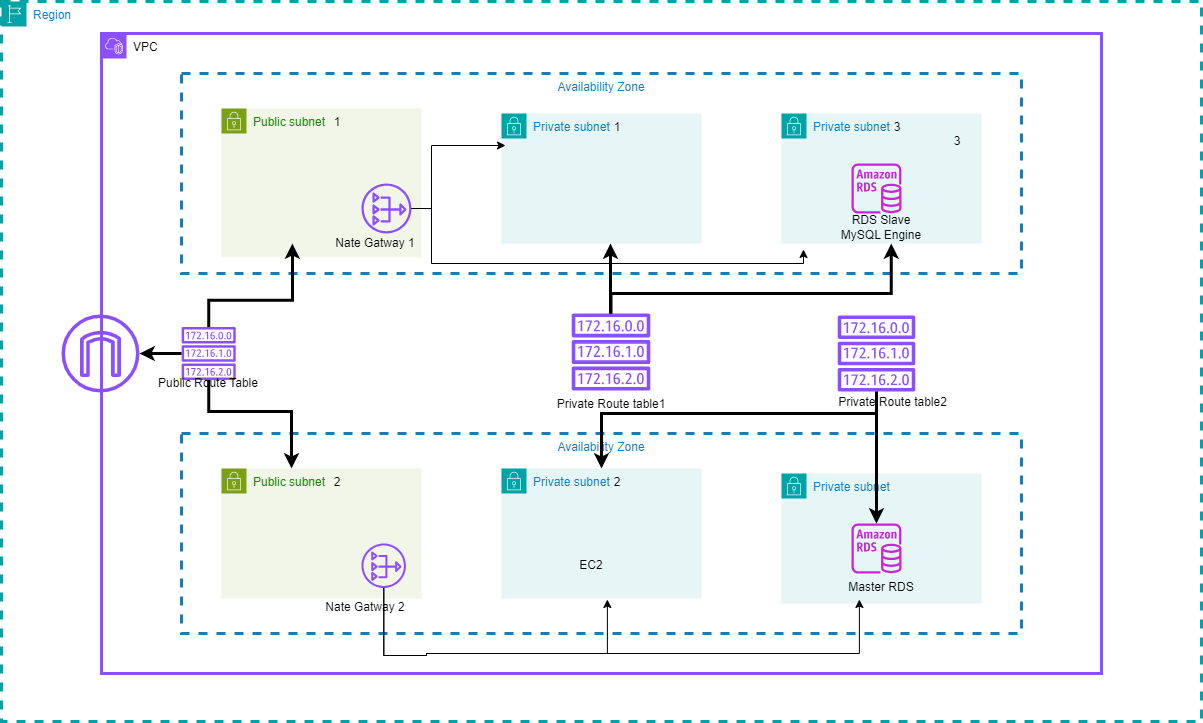

The diagram above was exported from draw.io. Its source (the exported page's mxGraphModel, read from the mxfile embedded in the PNG):
<mxGraphModel dx="3134" dy="780" grid="1" gridSize="14" guides="1" tooltips="1" connect="1" arrows="1" fold="1" page="1" pageScale="1" pageWidth="850" pageHeight="1100" math="0" shadow="0">
  <root>
    <mxCell id="0" />
    <mxCell id="1" parent="0" />
    <mxCell id="3kNOcZeTvmr1J5SauRcm-1" value="Region" style="points=[[0,0],[0.25,0],[0.5,0],[0.75,0],[1,0],[1,0.25],[1,0.5],[1,0.75],[1,1],[0.75,1],[0.5,1],[0.25,1],[0,1],[0,0.75],[0,0.5],[0,0.25]];outlineConnect=0;gradientColor=none;whiteSpace=wrap;fontSize=12;fontStyle=0;container=1;pointerEvents=0;collapsible=0;recursiveResize=0;shape=mxgraph.aws4.group;grIcon=mxgraph.aws4.group_region;strokeColor=#00A4A6;fillColor=none;verticalAlign=top;align=left;spacingLeft=30;fontColor=#147EBA;dashed=1;strokeWidth=3;html=1;" vertex="1" parent="1">
      <mxGeometry x="-1246" y="80" width="1200" height="720" as="geometry" />
    </mxCell>
    <mxCell id="3kNOcZeTvmr1J5SauRcm-3" value="VPC" style="points=[[0,0],[0.25,0],[0.5,0],[0.75,0],[1,0],[1,0.25],[1,0.5],[1,0.75],[1,1],[0.75,1],[0.5,1],[0.25,1],[0,1],[0,0.75],[0,0.5],[0,0.25]];outlineConnect=0;gradientColor=none;whiteSpace=wrap;container=1;pointerEvents=0;collapsible=0;recursiveResize=0;shape=mxgraph.aws4.group;grIcon=mxgraph.aws4.group_vpc2;strokeColor=#8C4FFF;fillColor=none;verticalAlign=top;align=left;spacingLeft=30;dashed=0;strokeWidth=3;html=1;" vertex="1" parent="3kNOcZeTvmr1J5SauRcm-1">
      <mxGeometry x="100" y="32" width="1000" height="640" as="geometry" />
    </mxCell>
    <mxCell id="3kNOcZeTvmr1J5SauRcm-4" value="Availability Zone" style="fillColor=none;strokeColor=#147EBA;dashed=1;verticalAlign=top;fontStyle=0;fontColor=#147EBA;whiteSpace=wrap;strokeWidth=3;html=1;" vertex="1" parent="3kNOcZeTvmr1J5SauRcm-3">
      <mxGeometry x="80" y="40" width="840" height="200" as="geometry" />
    </mxCell>
    <mxCell id="3kNOcZeTvmr1J5SauRcm-5" value="Availability Zone" style="fillColor=none;strokeColor=#147EBA;dashed=1;verticalAlign=top;fontStyle=0;fontColor=#147EBA;whiteSpace=wrap;strokeWidth=3;html=1;" vertex="1" parent="3kNOcZeTvmr1J5SauRcm-3">
      <mxGeometry x="80" y="400" width="840" height="200" as="geometry" />
    </mxCell>
    <mxCell id="3kNOcZeTvmr1J5SauRcm-6" value="Public subnet" style="points=[[0,0],[0.25,0],[0.5,0],[0.75,0],[1,0],[1,0.25],[1,0.5],[1,0.75],[1,1],[0.75,1],[0.5,1],[0.25,1],[0,1],[0,0.75],[0,0.5],[0,0.25]];outlineConnect=0;gradientColor=none;whiteSpace=wrap;fontSize=12;fontStyle=0;container=1;pointerEvents=0;collapsible=0;recursiveResize=0;shape=mxgraph.aws4.group;grIcon=mxgraph.aws4.group_security_group;grStroke=0;strokeColor=#7AA116;fillColor=#F2F6E8;verticalAlign=top;align=left;spacingLeft=30;fontColor=#248814;dashed=0;strokeWidth=3;html=1;" vertex="1" parent="3kNOcZeTvmr1J5SauRcm-3">
      <mxGeometry x="120" y="75" width="200" height="149" as="geometry" />
    </mxCell>
    <mxCell id="3kNOcZeTvmr1J5SauRcm-44" value="Nate Gatway 1" style="text;html=1;align=center;verticalAlign=middle;whiteSpace=wrap;rounded=0;" vertex="1" parent="3kNOcZeTvmr1J5SauRcm-6">
      <mxGeometry x="108" y="121" width="92" height="28" as="geometry" />
    </mxCell>
    <mxCell id="3kNOcZeTvmr1J5SauRcm-8" value="Public subnet" style="points=[[0,0],[0.25,0],[0.5,0],[0.75,0],[1,0],[1,0.25],[1,0.5],[1,0.75],[1,1],[0.75,1],[0.5,1],[0.25,1],[0,1],[0,0.75],[0,0.5],[0,0.25]];outlineConnect=0;gradientColor=none;whiteSpace=wrap;fontSize=12;fontStyle=0;container=1;pointerEvents=0;collapsible=0;recursiveResize=0;shape=mxgraph.aws4.group;grIcon=mxgraph.aws4.group_security_group;grStroke=0;strokeColor=#7AA116;fillColor=#F2F6E8;verticalAlign=top;align=left;spacingLeft=30;fontColor=#248814;dashed=0;strokeWidth=3;html=1;" vertex="1" parent="3kNOcZeTvmr1J5SauRcm-3">
      <mxGeometry x="120" y="435" width="200" height="130" as="geometry" />
    </mxCell>
    <mxCell id="3kNOcZeTvmr1J5SauRcm-28" value="" style="sketch=0;outlineConnect=0;fontColor=#232F3E;gradientColor=none;fillColor=#8C4FFF;strokeColor=none;dashed=0;verticalLabelPosition=bottom;verticalAlign=top;align=center;fontSize=12;fontStyle=0;aspect=fixed;pointerEvents=1;shape=mxgraph.aws4.nat_gateway;strokeWidth=3;html=1;" vertex="1" parent="3kNOcZeTvmr1J5SauRcm-8">
      <mxGeometry x="140" y="75" width="44.5" height="44.5" as="geometry" />
    </mxCell>
    <mxCell id="3kNOcZeTvmr1J5SauRcm-49" value="2" style="text;html=1;align=center;verticalAlign=middle;whiteSpace=wrap;rounded=0;" vertex="1" parent="3kNOcZeTvmr1J5SauRcm-8">
      <mxGeometry x="70" width="92" height="28" as="geometry" />
    </mxCell>
    <mxCell id="3kNOcZeTvmr1J5SauRcm-9" value="Private subnet" style="points=[[0,0],[0.25,0],[0.5,0],[0.75,0],[1,0],[1,0.25],[1,0.5],[1,0.75],[1,1],[0.75,1],[0.5,1],[0.25,1],[0,1],[0,0.75],[0,0.5],[0,0.25]];outlineConnect=0;gradientColor=none;whiteSpace=wrap;fontSize=12;fontStyle=0;container=1;pointerEvents=0;collapsible=0;recursiveResize=0;shape=mxgraph.aws4.group;grIcon=mxgraph.aws4.group_security_group;grStroke=0;strokeColor=#00A4A6;fillColor=#E6F6F7;verticalAlign=top;align=left;spacingLeft=30;fontColor=#147EBA;dashed=0;strokeWidth=3;html=1;" vertex="1" parent="3kNOcZeTvmr1J5SauRcm-3">
      <mxGeometry x="400" y="80" width="200" height="130" as="geometry" />
    </mxCell>
    <mxCell id="3kNOcZeTvmr1J5SauRcm-10" value="Private subnet" style="points=[[0,0],[0.25,0],[0.5,0],[0.75,0],[1,0],[1,0.25],[1,0.5],[1,0.75],[1,1],[0.75,1],[0.5,1],[0.25,1],[0,1],[0,0.75],[0,0.5],[0,0.25]];outlineConnect=0;gradientColor=none;whiteSpace=wrap;fontSize=12;fontStyle=0;container=1;pointerEvents=0;collapsible=0;recursiveResize=0;shape=mxgraph.aws4.group;grIcon=mxgraph.aws4.group_security_group;grStroke=0;strokeColor=#00A4A6;fillColor=#E6F6F7;verticalAlign=top;align=left;spacingLeft=30;fontColor=#147EBA;dashed=0;strokeWidth=3;html=1;" vertex="1" parent="3kNOcZeTvmr1J5SauRcm-3">
      <mxGeometry x="680" y="80" width="200" height="130" as="geometry" />
    </mxCell>
    <mxCell id="3kNOcZeTvmr1J5SauRcm-47" value="RDS Slave MySQL Engine" style="text;html=1;align=center;verticalAlign=middle;whiteSpace=wrap;rounded=0;" vertex="1" parent="3kNOcZeTvmr1J5SauRcm-10">
      <mxGeometry x="54" y="100" width="92" height="28" as="geometry" />
    </mxCell>
    <mxCell id="3kNOcZeTvmr1J5SauRcm-11" value="Private subnet" style="points=[[0,0],[0.25,0],[0.5,0],[0.75,0],[1,0],[1,0.25],[1,0.5],[1,0.75],[1,1],[0.75,1],[0.5,1],[0.25,1],[0,1],[0,0.75],[0,0.5],[0,0.25]];outlineConnect=0;gradientColor=none;whiteSpace=wrap;fontSize=12;fontStyle=0;container=1;pointerEvents=0;collapsible=0;recursiveResize=0;shape=mxgraph.aws4.group;grIcon=mxgraph.aws4.group_security_group;grStroke=0;strokeColor=#00A4A6;fillColor=#E6F6F7;verticalAlign=top;align=left;spacingLeft=30;fontColor=#147EBA;dashed=0;strokeWidth=3;html=1;" vertex="1" parent="3kNOcZeTvmr1J5SauRcm-3">
      <mxGeometry x="400" y="435" width="200" height="130" as="geometry" />
    </mxCell>
    <mxCell id="3kNOcZeTvmr1J5SauRcm-63" value="EC2&lt;span style=&quot;color: rgba(0, 0, 0, 0); font-family: monospace; font-size: 0px; text-align: start; text-wrap: nowrap;&quot;&gt;%3CmxGraphModel%3E%3Croot%3E%3CmxCell%20id%3D%220%22%2F%3E%3CmxCell%20id%3D%221%22%20parent%3D%220%22%2F%3E%3CmxCell%20id%3D%222%22%20value%3D%22Nate%20Gatway%201%22%20style%3D%22text%3Bhtml%3D1%3Balign%3Dcenter%3BverticalAlign%3Dmiddle%3BwhiteSpace%3Dwrap%3Brounded%3D0%3B%22%20vertex%3D%221%22%20parent%3D%221%22%3E%3CmxGeometry%20x%3D%22-918%22%20y%3D%22308%22%20width%3D%2292%22%20height%3D%2228%22%20as%3D%22geometry%22%2F%3E%3C%2FmxCell%3E%3C%2Froot%3E%3C%2FmxGraphModel%3E&lt;/span&gt;" style="text;html=1;align=center;verticalAlign=middle;whiteSpace=wrap;rounded=0;" vertex="1" parent="3kNOcZeTvmr1J5SauRcm-11">
      <mxGeometry x="44" y="83.25" width="92" height="28" as="geometry" />
    </mxCell>
    <mxCell id="3kNOcZeTvmr1J5SauRcm-12" value="Private subnet" style="points=[[0,0],[0.25,0],[0.5,0],[0.75,0],[1,0],[1,0.25],[1,0.5],[1,0.75],[1,1],[0.75,1],[0.5,1],[0.25,1],[0,1],[0,0.75],[0,0.5],[0,0.25]];outlineConnect=0;gradientColor=none;whiteSpace=wrap;fontSize=12;fontStyle=0;container=1;pointerEvents=0;collapsible=0;recursiveResize=0;shape=mxgraph.aws4.group;grIcon=mxgraph.aws4.group_security_group;grStroke=0;strokeColor=#00A4A6;fillColor=#E6F6F7;verticalAlign=top;align=left;spacingLeft=30;fontColor=#147EBA;dashed=0;strokeWidth=3;html=1;" vertex="1" parent="3kNOcZeTvmr1J5SauRcm-3">
      <mxGeometry x="680" y="440" width="200" height="130" as="geometry" />
    </mxCell>
    <mxCell id="3kNOcZeTvmr1J5SauRcm-15" value="" style="sketch=0;outlineConnect=0;fontColor=#232F3E;gradientColor=none;fillColor=#C925D1;strokeColor=none;dashed=0;verticalLabelPosition=bottom;verticalAlign=top;align=center;fontSize=12;fontStyle=0;aspect=fixed;pointerEvents=1;shape=mxgraph.aws4.rds_instance;strokeWidth=3;html=1;" vertex="1" parent="3kNOcZeTvmr1J5SauRcm-12">
      <mxGeometry x="70" y="50" width="50" height="50" as="geometry" />
    </mxCell>
    <mxCell id="3kNOcZeTvmr1J5SauRcm-46" value="Master RDS" style="text;html=1;align=center;verticalAlign=middle;whiteSpace=wrap;rounded=0;" vertex="1" parent="3kNOcZeTvmr1J5SauRcm-12">
      <mxGeometry x="54" y="100" width="92" height="28" as="geometry" />
    </mxCell>
    <mxCell id="3kNOcZeTvmr1J5SauRcm-13" value="" style="sketch=0;outlineConnect=0;fontColor=#232F3E;gradientColor=none;fillColor=#8C4FFF;strokeColor=none;dashed=0;verticalLabelPosition=bottom;verticalAlign=top;align=center;fontSize=12;fontStyle=0;aspect=fixed;pointerEvents=1;shape=mxgraph.aws4.internet_gateway;strokeWidth=3;html=1;" vertex="1" parent="3kNOcZeTvmr1J5SauRcm-3">
      <mxGeometry x="-40" y="281" width="78" height="78" as="geometry" />
    </mxCell>
    <mxCell id="3kNOcZeTvmr1J5SauRcm-14" value="" style="sketch=0;outlineConnect=0;fontColor=#232F3E;gradientColor=none;fillColor=#C925D1;strokeColor=none;dashed=0;verticalLabelPosition=bottom;verticalAlign=top;align=center;fontSize=12;fontStyle=0;aspect=fixed;pointerEvents=1;shape=mxgraph.aws4.rds_instance;strokeWidth=3;html=1;" vertex="1" parent="3kNOcZeTvmr1J5SauRcm-3">
      <mxGeometry x="750" y="130" width="50" height="50" as="geometry" />
    </mxCell>
    <mxCell id="3kNOcZeTvmr1J5SauRcm-24" value="" style="edgeStyle=orthogonalEdgeStyle;rounded=0;orthogonalLoop=1;jettySize=auto;strokeWidth=3;html=1;" edge="1" parent="3kNOcZeTvmr1J5SauRcm-3" source="3kNOcZeTvmr1J5SauRcm-16" target="3kNOcZeTvmr1J5SauRcm-13">
      <mxGeometry relative="1" as="geometry" />
    </mxCell>
    <mxCell id="3kNOcZeTvmr1J5SauRcm-57" style="edgeStyle=orthogonalEdgeStyle;rounded=0;orthogonalLoop=1;jettySize=auto;html=1;entryX=0;entryY=0;entryDx=0;entryDy=0;strokeWidth=3;" edge="1" parent="3kNOcZeTvmr1J5SauRcm-3" source="3kNOcZeTvmr1J5SauRcm-16" target="3kNOcZeTvmr1J5SauRcm-49">
      <mxGeometry relative="1" as="geometry">
        <Array as="points">
          <mxPoint x="107" y="378" />
          <mxPoint x="190" y="378" />
        </Array>
      </mxGeometry>
    </mxCell>
    <mxCell id="3kNOcZeTvmr1J5SauRcm-16" value="" style="sketch=0;outlineConnect=0;fontColor=#232F3E;gradientColor=none;fillColor=#8C4FFF;strokeColor=none;dashed=0;verticalLabelPosition=bottom;verticalAlign=top;align=center;fontSize=12;fontStyle=0;aspect=fixed;pointerEvents=1;shape=mxgraph.aws4.route_table;strokeWidth=3;html=1;" vertex="1" parent="3kNOcZeTvmr1J5SauRcm-3">
      <mxGeometry x="80" y="293.5" width="54.39" height="53" as="geometry" />
    </mxCell>
    <mxCell id="3kNOcZeTvmr1J5SauRcm-17" value="" style="sketch=0;outlineConnect=0;fontColor=#232F3E;gradientColor=none;fillColor=#8C4FFF;strokeColor=none;dashed=0;verticalLabelPosition=bottom;verticalAlign=top;align=center;fontSize=12;fontStyle=0;aspect=fixed;pointerEvents=1;shape=mxgraph.aws4.route_table;strokeWidth=3;html=1;" vertex="1" parent="3kNOcZeTvmr1J5SauRcm-3">
      <mxGeometry x="470" y="280" width="79.03" height="77" as="geometry" />
    </mxCell>
    <mxCell id="3kNOcZeTvmr1J5SauRcm-22" value="" style="edgeStyle=orthogonalEdgeStyle;rounded=0;orthogonalLoop=1;jettySize=auto;strokeWidth=3;html=1;" edge="1" parent="3kNOcZeTvmr1J5SauRcm-3" source="3kNOcZeTvmr1J5SauRcm-18" target="3kNOcZeTvmr1J5SauRcm-15">
      <mxGeometry relative="1" as="geometry" />
    </mxCell>
    <mxCell id="3kNOcZeTvmr1J5SauRcm-23" value="" style="edgeStyle=orthogonalEdgeStyle;rounded=0;orthogonalLoop=1;jettySize=auto;strokeWidth=3;html=1;" edge="1" parent="3kNOcZeTvmr1J5SauRcm-3" source="3kNOcZeTvmr1J5SauRcm-18" target="3kNOcZeTvmr1J5SauRcm-11">
      <mxGeometry relative="1" as="geometry">
        <Array as="points">
          <mxPoint x="775" y="380" />
          <mxPoint x="500" y="380" />
        </Array>
      </mxGeometry>
    </mxCell>
    <mxCell id="3kNOcZeTvmr1J5SauRcm-18" value="" style="sketch=0;outlineConnect=0;fontColor=#232F3E;gradientColor=none;fillColor=#8C4FFF;strokeColor=none;dashed=0;verticalLabelPosition=bottom;verticalAlign=top;align=center;fontSize=12;fontStyle=0;aspect=fixed;pointerEvents=1;shape=mxgraph.aws4.route_table;strokeWidth=3;html=1;" vertex="1" parent="3kNOcZeTvmr1J5SauRcm-3">
      <mxGeometry x="736" y="282" width="78" height="76" as="geometry" />
    </mxCell>
    <mxCell id="3kNOcZeTvmr1J5SauRcm-19" value="" style="edgeStyle=orthogonalEdgeStyle;rounded=0;orthogonalLoop=1;jettySize=auto;strokeWidth=3;html=1;" edge="1" parent="3kNOcZeTvmr1J5SauRcm-3" source="3kNOcZeTvmr1J5SauRcm-17">
      <mxGeometry relative="1" as="geometry">
        <mxPoint x="509" y="210" as="targetPoint" />
      </mxGeometry>
    </mxCell>
    <mxCell id="3kNOcZeTvmr1J5SauRcm-20" value="" style="edgeStyle=orthogonalEdgeStyle;rounded=0;orthogonalLoop=1;jettySize=auto;entryX=0.845;entryY=0.85;entryDx=0;entryDy=0;entryPerimeter=0;strokeWidth=3;html=1;" edge="1" parent="3kNOcZeTvmr1J5SauRcm-3" source="3kNOcZeTvmr1J5SauRcm-17" target="3kNOcZeTvmr1J5SauRcm-4">
      <mxGeometry relative="1" as="geometry" />
    </mxCell>
    <mxCell id="3kNOcZeTvmr1J5SauRcm-25" value="" style="edgeStyle=orthogonalEdgeStyle;rounded=0;orthogonalLoop=1;jettySize=auto;entryX=0.132;entryY=0.85;entryDx=0;entryDy=0;entryPerimeter=0;strokeWidth=3;html=1;" edge="1" parent="3kNOcZeTvmr1J5SauRcm-3" source="3kNOcZeTvmr1J5SauRcm-16" target="3kNOcZeTvmr1J5SauRcm-4">
      <mxGeometry relative="1" as="geometry" />
    </mxCell>
    <mxCell id="3kNOcZeTvmr1J5SauRcm-27" value="" style="sketch=0;outlineConnect=0;fontColor=#232F3E;gradientColor=none;fillColor=#8C4FFF;strokeColor=none;dashed=0;verticalLabelPosition=bottom;verticalAlign=top;align=center;fontSize=12;fontStyle=0;aspect=fixed;pointerEvents=1;shape=mxgraph.aws4.nat_gateway;strokeWidth=3;html=1;" vertex="1" parent="3kNOcZeTvmr1J5SauRcm-3">
      <mxGeometry x="260" y="150" width="50" height="50" as="geometry" />
    </mxCell>
    <mxCell id="3kNOcZeTvmr1J5SauRcm-35" style="edgeStyle=orthogonalEdgeStyle;rounded=0;orthogonalLoop=1;jettySize=auto;html=1;" edge="1" parent="3kNOcZeTvmr1J5SauRcm-3" source="3kNOcZeTvmr1J5SauRcm-27">
      <mxGeometry relative="1" as="geometry">
        <mxPoint x="702" y="216" as="targetPoint" />
        <Array as="points">
          <mxPoint x="330" y="175" />
          <mxPoint x="330" y="230" />
          <mxPoint x="702" y="230" />
        </Array>
      </mxGeometry>
    </mxCell>
    <mxCell id="3kNOcZeTvmr1J5SauRcm-36" style="edgeStyle=orthogonalEdgeStyle;rounded=0;orthogonalLoop=1;jettySize=auto;html=1;entryX=0.807;entryY=0.83;entryDx=0;entryDy=0;entryPerimeter=0;" edge="1" parent="3kNOcZeTvmr1J5SauRcm-3" source="3kNOcZeTvmr1J5SauRcm-28" target="3kNOcZeTvmr1J5SauRcm-5">
      <mxGeometry relative="1" as="geometry">
        <Array as="points">
          <mxPoint x="282" y="622" />
          <mxPoint x="325" y="622" />
          <mxPoint x="325" y="620" />
          <mxPoint x="758" y="620" />
        </Array>
      </mxGeometry>
    </mxCell>
    <mxCell id="3kNOcZeTvmr1J5SauRcm-39" style="edgeStyle=orthogonalEdgeStyle;rounded=0;orthogonalLoop=1;jettySize=auto;html=1;entryX=0.507;entryY=0.83;entryDx=0;entryDy=0;entryPerimeter=0;" edge="1" parent="3kNOcZeTvmr1J5SauRcm-3" source="3kNOcZeTvmr1J5SauRcm-28" target="3kNOcZeTvmr1J5SauRcm-5">
      <mxGeometry relative="1" as="geometry">
        <Array as="points">
          <mxPoint x="282" y="622" />
          <mxPoint x="325" y="622" />
          <mxPoint x="325" y="620" />
          <mxPoint x="506" y="620" />
        </Array>
      </mxGeometry>
    </mxCell>
    <mxCell id="3kNOcZeTvmr1J5SauRcm-40" value="Private Route table1" style="text;html=1;align=center;verticalAlign=middle;whiteSpace=wrap;rounded=0;" vertex="1" parent="3kNOcZeTvmr1J5SauRcm-3">
      <mxGeometry x="397.51" y="357" width="224" height="28" as="geometry" />
    </mxCell>
    <mxCell id="3kNOcZeTvmr1J5SauRcm-41" value="Private Route table2" style="text;html=1;align=center;verticalAlign=middle;whiteSpace=wrap;rounded=0;" vertex="1" parent="3kNOcZeTvmr1J5SauRcm-3">
      <mxGeometry x="659" y="350" width="265" height="37" as="geometry" />
    </mxCell>
    <mxCell id="3kNOcZeTvmr1J5SauRcm-42" value="Public Route Table" style="text;html=1;align=center;verticalAlign=middle;whiteSpace=wrap;rounded=0;" vertex="1" parent="3kNOcZeTvmr1J5SauRcm-3">
      <mxGeometry x="54.2" y="336" width="106" height="28" as="geometry" />
    </mxCell>
    <mxCell id="3kNOcZeTvmr1J5SauRcm-45" value="Nate Gatway 2" style="text;html=1;align=center;verticalAlign=middle;whiteSpace=wrap;rounded=0;" vertex="1" parent="3kNOcZeTvmr1J5SauRcm-3">
      <mxGeometry x="218" y="560" width="92" height="28" as="geometry" />
    </mxCell>
    <mxCell id="3kNOcZeTvmr1J5SauRcm-48" value="1" style="text;html=1;align=center;verticalAlign=middle;whiteSpace=wrap;rounded=0;" vertex="1" parent="3kNOcZeTvmr1J5SauRcm-3">
      <mxGeometry x="190" y="75" width="92" height="28" as="geometry" />
    </mxCell>
    <mxCell id="3kNOcZeTvmr1J5SauRcm-50" value="1" style="text;html=1;align=center;verticalAlign=middle;whiteSpace=wrap;rounded=0;" vertex="1" parent="3kNOcZeTvmr1J5SauRcm-3">
      <mxGeometry x="470" y="80" width="92" height="28" as="geometry" />
    </mxCell>
    <mxCell id="3kNOcZeTvmr1J5SauRcm-51" value="2" style="text;html=1;align=center;verticalAlign=middle;whiteSpace=wrap;rounded=0;" vertex="1" parent="3kNOcZeTvmr1J5SauRcm-3">
      <mxGeometry x="470" y="435" width="92" height="28" as="geometry" />
    </mxCell>
    <mxCell id="3kNOcZeTvmr1J5SauRcm-53" value="3" style="text;html=1;align=center;verticalAlign=middle;whiteSpace=wrap;rounded=0;" vertex="1" parent="3kNOcZeTvmr1J5SauRcm-3">
      <mxGeometry x="750" y="80" width="92" height="28" as="geometry" />
    </mxCell>
    <mxCell id="3kNOcZeTvmr1J5SauRcm-67" style="edgeStyle=orthogonalEdgeStyle;rounded=0;orthogonalLoop=1;jettySize=auto;html=1;" edge="1" parent="3kNOcZeTvmr1J5SauRcm-3" source="3kNOcZeTvmr1J5SauRcm-27">
      <mxGeometry relative="1" as="geometry">
        <mxPoint x="404" y="112" as="targetPoint" />
        <Array as="points">
          <mxPoint x="330" y="175" />
          <mxPoint x="330" y="112" />
        </Array>
      </mxGeometry>
    </mxCell>
    <mxCell id="3kNOcZeTvmr1J5SauRcm-55" value="3" style="text;html=1;align=center;verticalAlign=middle;whiteSpace=wrap;rounded=0;" vertex="1" parent="1">
      <mxGeometry x="-336" y="206" width="92" height="28" as="geometry" />
    </mxCell>
  </root>
</mxGraphModel>